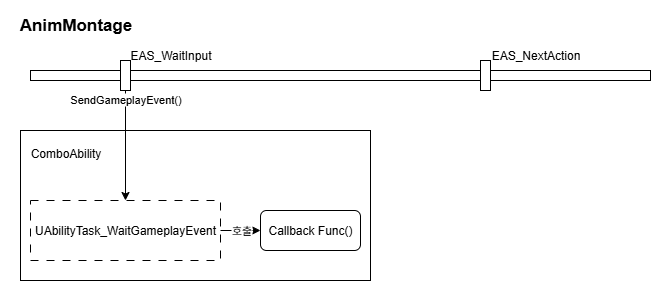

The diagram above was exported from draw.io. Its source (the exported page's mxGraphModel, read from the mxfile embedded in the PNG):
<mxGraphModel dx="983" dy="518" grid="1" gridSize="10" guides="1" tooltips="1" connect="1" arrows="1" fold="1" page="1" pageScale="1" pageWidth="1169" pageHeight="826" background="none" math="0" shadow="0" adaptiveColors="none">
  <root>
    <mxCell id="0" />
    <mxCell id="1" parent="0" />
    <mxCell id="YHLKZ6dpIRI_pgOjmmtz-101" value="" style="rounded=0;whiteSpace=wrap;html=1;" vertex="1" parent="1">
      <mxGeometry x="300" y="250" width="350" height="150" as="geometry" />
    </mxCell>
    <mxCell id="YHLKZ6dpIRI_pgOjmmtz-90" value="" style="rounded=0;whiteSpace=wrap;html=1;" vertex="1" parent="1">
      <mxGeometry x="310" y="190" width="620" height="10" as="geometry" />
    </mxCell>
    <mxCell id="YHLKZ6dpIRI_pgOjmmtz-91" value="AnimMontage" style="text;html=1;align=center;verticalAlign=middle;resizable=0;points=[];autosize=1;strokeColor=none;fillColor=none;fontSize=17;fontStyle=1" vertex="1" parent="1">
      <mxGeometry x="290" y="130" width="130" height="30" as="geometry" />
    </mxCell>
    <mxCell id="YHLKZ6dpIRI_pgOjmmtz-93" value="" style="rounded=0;whiteSpace=wrap;html=1;" vertex="1" parent="1">
      <mxGeometry x="400" y="180" width="10" height="30" as="geometry" />
    </mxCell>
    <mxCell id="YHLKZ6dpIRI_pgOjmmtz-94" value="" style="rounded=0;whiteSpace=wrap;html=1;" vertex="1" parent="1">
      <mxGeometry x="760" y="180" width="10" height="30" as="geometry" />
    </mxCell>
    <mxCell id="YHLKZ6dpIRI_pgOjmmtz-95" value="EAS_WaitInput" style="text;html=1;align=center;verticalAlign=middle;resizable=0;points=[];autosize=1;strokeColor=none;fillColor=none;" vertex="1" parent="1">
      <mxGeometry x="400" y="160" width="100" height="30" as="geometry" />
    </mxCell>
    <mxCell id="YHLKZ6dpIRI_pgOjmmtz-96" value="EAS_NextAction" style="text;html=1;align=center;verticalAlign=middle;resizable=0;points=[];autosize=1;strokeColor=none;fillColor=none;" vertex="1" parent="1">
      <mxGeometry x="760" y="160" width="110" height="30" as="geometry" />
    </mxCell>
    <mxCell id="YHLKZ6dpIRI_pgOjmmtz-97" value="UAbilityTask_WaitGameplayEvent" style="rounded=0;whiteSpace=wrap;html=1;dashed=1;dashPattern=8 8;" vertex="1" parent="1">
      <mxGeometry x="310" y="320" width="190" height="60" as="geometry" />
    </mxCell>
    <mxCell id="YHLKZ6dpIRI_pgOjmmtz-99" value="" style="endArrow=classic;html=1;rounded=0;exitX=0.5;exitY=1;exitDx=0;exitDy=0;" edge="1" parent="1" source="YHLKZ6dpIRI_pgOjmmtz-93" target="YHLKZ6dpIRI_pgOjmmtz-97">
      <mxGeometry width="50" height="50" relative="1" as="geometry">
        <mxPoint x="380" y="300" as="sourcePoint" />
        <mxPoint x="450" y="300" as="targetPoint" />
      </mxGeometry>
    </mxCell>
    <mxCell id="YHLKZ6dpIRI_pgOjmmtz-100" value="SendGameplayEvent()" style="edgeLabel;html=1;align=center;verticalAlign=middle;resizable=0;points=[];" vertex="1" connectable="0" parent="YHLKZ6dpIRI_pgOjmmtz-99">
      <mxGeometry x="0.1837" y="-2" relative="1" as="geometry">
        <mxPoint x="2" y="-56" as="offset" />
      </mxGeometry>
    </mxCell>
    <mxCell id="YHLKZ6dpIRI_pgOjmmtz-102" value="ComboAbility" style="text;html=1;align=center;verticalAlign=middle;resizable=0;points=[];autosize=1;strokeColor=none;fillColor=none;" vertex="1" parent="1">
      <mxGeometry x="300" y="258" width="90" height="30" as="geometry" />
    </mxCell>
    <mxCell id="YHLKZ6dpIRI_pgOjmmtz-103" value="Callback Func()" style="rounded=1;whiteSpace=wrap;html=1;" vertex="1" parent="1">
      <mxGeometry x="540" y="330" width="100" height="40" as="geometry" />
    </mxCell>
    <mxCell id="YHLKZ6dpIRI_pgOjmmtz-105" value="" style="endArrow=classic;html=1;rounded=0;" edge="1" parent="1" source="YHLKZ6dpIRI_pgOjmmtz-97" target="YHLKZ6dpIRI_pgOjmmtz-103">
      <mxGeometry width="50" height="50" relative="1" as="geometry">
        <mxPoint x="500" y="340" as="sourcePoint" />
        <mxPoint x="550" y="290" as="targetPoint" />
      </mxGeometry>
    </mxCell>
    <mxCell id="YHLKZ6dpIRI_pgOjmmtz-106" value="호출" style="edgeLabel;html=1;align=center;verticalAlign=middle;resizable=0;points=[];" vertex="1" connectable="0" parent="YHLKZ6dpIRI_pgOjmmtz-105">
      <mxGeometry x="-0.4948" y="-3" relative="1" as="geometry">
        <mxPoint x="10" y="-3" as="offset" />
      </mxGeometry>
    </mxCell>
  </root>
</mxGraphModel>